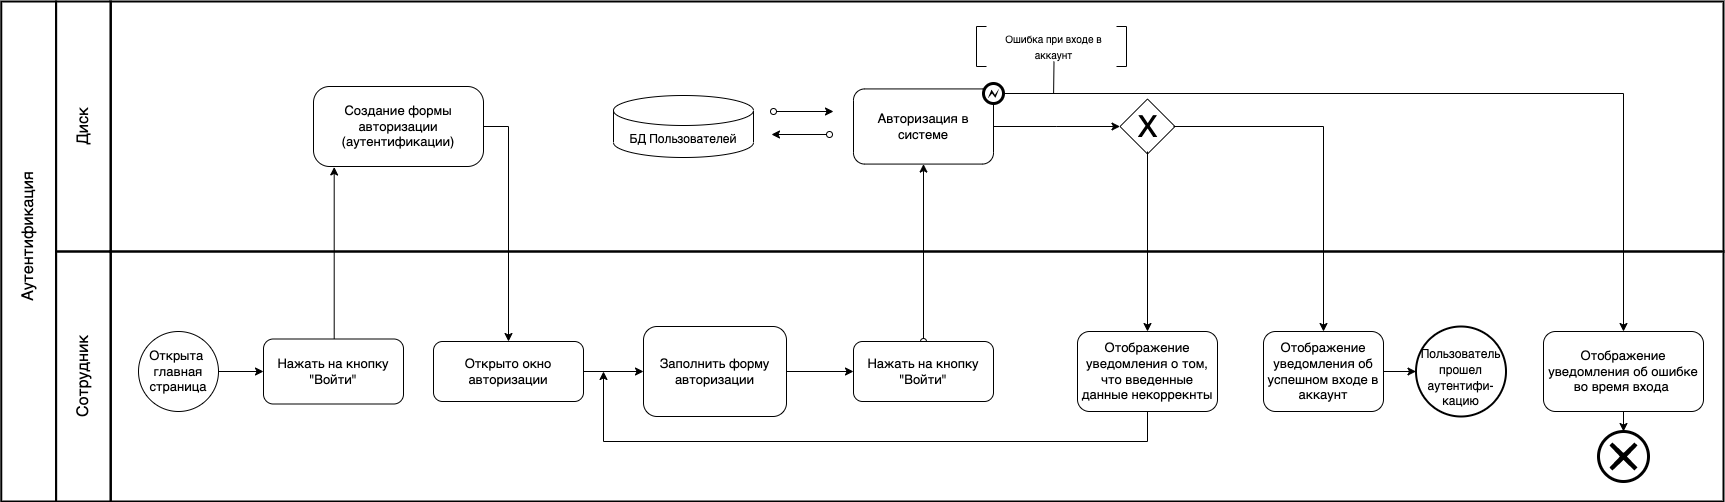

The diagram above was exported from draw.io. Its source (the exported page's mxGraphModel, read from the mxfile embedded in the PNG):
<mxGraphModel dx="946" dy="-613" grid="1" gridSize="10" guides="1" tooltips="1" connect="1" arrows="1" fold="1" page="1" pageScale="1" pageWidth="1654" pageHeight="1169" math="0" shadow="0">
  <root>
    <mxCell id="uwk8Nvy9DEpUygmP6BC2-0" />
    <mxCell id="uwk8Nvy9DEpUygmP6BC2-1" parent="uwk8Nvy9DEpUygmP6BC2-0" />
    <mxCell id="uwk8Nvy9DEpUygmP6BC2-2" value="" style="rounded=0;whiteSpace=wrap;html=1;strokeWidth=2;fontSize=13;fillColor=none;" parent="uwk8Nvy9DEpUygmP6BC2-1" vertex="1">
      <mxGeometry x="197" y="1620" width="1613" height="250" as="geometry" />
    </mxCell>
    <mxCell id="Hu5ydw6qUxbSJcYnK-uU-3" style="edgeStyle=orthogonalEdgeStyle;rounded=0;orthogonalLoop=1;jettySize=auto;html=1;entryX=0;entryY=0.5;entryDx=0;entryDy=0;fontSize=11;startArrow=none;startFill=0;" parent="uwk8Nvy9DEpUygmP6BC2-1" source="uwk8Nvy9DEpUygmP6BC2-4" target="uwk8Nvy9DEpUygmP6BC2-16" edge="1">
      <mxGeometry relative="1" as="geometry" />
    </mxCell>
    <mxCell id="uwk8Nvy9DEpUygmP6BC2-4" value="Заполнить форму авторизации" style="rounded=1;whiteSpace=wrap;html=1;fontSize=13;" parent="uwk8Nvy9DEpUygmP6BC2-1" vertex="1">
      <mxGeometry x="730" y="1695" width="143" height="90" as="geometry" />
    </mxCell>
    <mxCell id="uwk8Nvy9DEpUygmP6BC2-7" value="" style="rounded=0;whiteSpace=wrap;html=1;strokeWidth=2;fontSize=13;fillColor=none;" parent="uwk8Nvy9DEpUygmP6BC2-1" vertex="1">
      <mxGeometry x="197" y="1370" width="1613" height="250" as="geometry" />
    </mxCell>
    <mxCell id="6TpOnPTeBubRj06a2eC3-5" style="edgeStyle=orthogonalEdgeStyle;rounded=0;orthogonalLoop=1;jettySize=auto;html=1;entryX=0;entryY=0.5;entryDx=0;entryDy=0;" parent="uwk8Nvy9DEpUygmP6BC2-1" source="uwk8Nvy9DEpUygmP6BC2-10" target="6TpOnPTeBubRj06a2eC3-1" edge="1">
      <mxGeometry relative="1" as="geometry">
        <mxPoint x="1210" y="1495" as="targetPoint" />
      </mxGeometry>
    </mxCell>
    <mxCell id="uwk8Nvy9DEpUygmP6BC2-10" value="Авторизация в системе" style="rounded=1;whiteSpace=wrap;html=1;fontSize=13;" parent="uwk8Nvy9DEpUygmP6BC2-1" vertex="1">
      <mxGeometry x="940" y="1457.4299999999998" width="140" height="75.14" as="geometry" />
    </mxCell>
    <mxCell id="uwk8Nvy9DEpUygmP6BC2-11" value="" style="edgeStyle=orthogonalEdgeStyle;rounded=0;orthogonalLoop=1;jettySize=auto;html=1;" parent="uwk8Nvy9DEpUygmP6BC2-1" source="uwk8Nvy9DEpUygmP6BC2-12" target="uwk8Nvy9DEpUygmP6BC2-14" edge="1">
      <mxGeometry relative="1" as="geometry" />
    </mxCell>
    <mxCell id="uwk8Nvy9DEpUygmP6BC2-12" value="" style="ellipse;whiteSpace=wrap;html=1;aspect=fixed;fontSize=13;" parent="uwk8Nvy9DEpUygmP6BC2-1" vertex="1">
      <mxGeometry x="225" y="1700" width="80" height="80" as="geometry" />
    </mxCell>
    <mxCell id="Hu5ydw6qUxbSJcYnK-uU-1" style="edgeStyle=orthogonalEdgeStyle;rounded=0;orthogonalLoop=1;jettySize=auto;html=1;fontSize=11;startArrow=none;startFill=0;entryX=0.122;entryY=1.006;entryDx=0;entryDy=0;entryPerimeter=0;" parent="uwk8Nvy9DEpUygmP6BC2-1" source="uwk8Nvy9DEpUygmP6BC2-14" target="Hu5ydw6qUxbSJcYnK-uU-0" edge="1">
      <mxGeometry relative="1" as="geometry">
        <Array as="points">
          <mxPoint x="421" y="1540" />
        </Array>
        <mxPoint x="420" y="1540" as="targetPoint" />
      </mxGeometry>
    </mxCell>
    <mxCell id="uwk8Nvy9DEpUygmP6BC2-14" value="Нажать на кнопку&lt;br&gt;&quot;Войти&quot;" style="rounded=1;whiteSpace=wrap;html=1;fontSize=13;" parent="uwk8Nvy9DEpUygmP6BC2-1" vertex="1">
      <mxGeometry x="350" y="1707.5" width="140" height="65" as="geometry" />
    </mxCell>
    <mxCell id="hrtHcOemy3xbyNDPiC2U-2" style="edgeStyle=orthogonalEdgeStyle;rounded=0;orthogonalLoop=1;jettySize=auto;html=1;entryX=0.5;entryY=1;entryDx=0;entryDy=0;startArrow=oval;startFill=0;" parent="uwk8Nvy9DEpUygmP6BC2-1" source="uwk8Nvy9DEpUygmP6BC2-16" target="uwk8Nvy9DEpUygmP6BC2-10" edge="1">
      <mxGeometry relative="1" as="geometry" />
    </mxCell>
    <mxCell id="uwk8Nvy9DEpUygmP6BC2-16" value="Нажать на кнопку &quot;Войти&quot;" style="rounded=1;whiteSpace=wrap;html=1;fontSize=13;" parent="uwk8Nvy9DEpUygmP6BC2-1" vertex="1">
      <mxGeometry x="940.0000000000002" y="1710" width="140" height="60" as="geometry" />
    </mxCell>
    <mxCell id="uwk8Nvy9DEpUygmP6BC2-17" value="" style="ellipse;whiteSpace=wrap;html=1;aspect=fixed;fontSize=13;strokeWidth=2;" parent="uwk8Nvy9DEpUygmP6BC2-1" vertex="1">
      <mxGeometry x="1502.5" y="1695" width="90" height="90" as="geometry" />
    </mxCell>
    <mxCell id="uwk8Nvy9DEpUygmP6BC2-18" value="" style="rounded=0;whiteSpace=wrap;html=1;strokeWidth=2;fontSize=13;fillColor=none;" parent="uwk8Nvy9DEpUygmP6BC2-1" vertex="1">
      <mxGeometry x="142.59" y="1370" width="54.82" height="250" as="geometry" />
    </mxCell>
    <mxCell id="uwk8Nvy9DEpUygmP6BC2-19" value="" style="rounded=0;whiteSpace=wrap;html=1;strokeWidth=2;fontSize=13;fillColor=none;" parent="uwk8Nvy9DEpUygmP6BC2-1" vertex="1">
      <mxGeometry x="142.59" y="1620" width="54.82" height="250" as="geometry" />
    </mxCell>
    <mxCell id="uwk8Nvy9DEpUygmP6BC2-20" value="" style="rounded=0;whiteSpace=wrap;html=1;strokeWidth=2;fontSize=13;fillColor=none;" parent="uwk8Nvy9DEpUygmP6BC2-1" vertex="1">
      <mxGeometry x="87.77000000000001" y="1370" width="54.82" height="500" as="geometry" />
    </mxCell>
    <mxCell id="uwk8Nvy9DEpUygmP6BC2-21" value="&lt;font style=&quot;font-size: 16px&quot;&gt;Диск&lt;/font&gt;" style="text;html=1;strokeColor=none;fillColor=none;align=center;verticalAlign=middle;whiteSpace=wrap;rounded=0;fontSize=13;rotation=-90;" parent="uwk8Nvy9DEpUygmP6BC2-1" vertex="1">
      <mxGeometry x="130.00000000000003" y="1480" width="80" height="30" as="geometry" />
    </mxCell>
    <mxCell id="uwk8Nvy9DEpUygmP6BC2-22" value="&lt;font style=&quot;font-size: 16px&quot;&gt;Сотрудник&lt;/font&gt;" style="text;html=1;strokeColor=none;fillColor=none;align=center;verticalAlign=middle;whiteSpace=wrap;rounded=0;fontSize=13;rotation=-90;" parent="uwk8Nvy9DEpUygmP6BC2-1" vertex="1">
      <mxGeometry x="115.00000000000003" y="1730" width="110" height="30" as="geometry" />
    </mxCell>
    <mxCell id="uwk8Nvy9DEpUygmP6BC2-23" value="&lt;span style=&quot;font-size: 16px;&quot;&gt;Аутентификация&lt;/span&gt;" style="text;html=1;strokeColor=none;fillColor=none;align=center;verticalAlign=middle;whiteSpace=wrap;rounded=0;fontSize=13;rotation=-90;" parent="uwk8Nvy9DEpUygmP6BC2-1" vertex="1">
      <mxGeometry x="15.18" y="1590" width="200" height="30" as="geometry" />
    </mxCell>
    <mxCell id="vUs_xtTxwkeawET-PiZx-14" style="edgeStyle=orthogonalEdgeStyle;rounded=0;orthogonalLoop=1;jettySize=auto;html=1;entryX=0;entryY=0.5;entryDx=0;entryDy=0;" parent="uwk8Nvy9DEpUygmP6BC2-1" source="BwHCnQxBUKAk7ymFFz7k-0" target="uwk8Nvy9DEpUygmP6BC2-17" edge="1">
      <mxGeometry relative="1" as="geometry" />
    </mxCell>
    <mxCell id="BwHCnQxBUKAk7ymFFz7k-0" value="Отображение уведомления об успешном входе в аккаунт" style="rounded=1;whiteSpace=wrap;html=1;fontSize=13;" parent="uwk8Nvy9DEpUygmP6BC2-1" vertex="1">
      <mxGeometry x="1350" y="1700" width="120" height="80" as="geometry" />
    </mxCell>
    <mxCell id="7RHzkPQIovl4Lvfnksea-1" value="" style="edgeStyle=orthogonalEdgeStyle;rounded=0;orthogonalLoop=1;jettySize=auto;html=1;" parent="uwk8Nvy9DEpUygmP6BC2-1" source="vUs_xtTxwkeawET-PiZx-4" target="7RHzkPQIovl4Lvfnksea-0" edge="1">
      <mxGeometry relative="1" as="geometry" />
    </mxCell>
    <mxCell id="vUs_xtTxwkeawET-PiZx-4" value="Отображение уведомления об ошибке во время входа&amp;nbsp;" style="rounded=1;whiteSpace=wrap;html=1;fontSize=13;" parent="uwk8Nvy9DEpUygmP6BC2-1" vertex="1">
      <mxGeometry x="1630" y="1700" width="160" height="80" as="geometry" />
    </mxCell>
    <mxCell id="vUs_xtTxwkeawET-PiZx-18" style="edgeStyle=orthogonalEdgeStyle;rounded=0;orthogonalLoop=1;jettySize=auto;html=1;exitX=0.5;exitY=1;exitDx=0;exitDy=0;" parent="uwk8Nvy9DEpUygmP6BC2-1" source="vUs_xtTxwkeawET-PiZx-16" edge="1">
      <mxGeometry relative="1" as="geometry">
        <Array as="points">
          <mxPoint x="1234" y="1810" />
          <mxPoint x="690" y="1810" />
        </Array>
        <mxPoint x="690" y="1740" as="targetPoint" />
      </mxGeometry>
    </mxCell>
    <mxCell id="vUs_xtTxwkeawET-PiZx-16" value="Отображение уведомления о том, что введенные данные некоррекнты" style="rounded=1;whiteSpace=wrap;html=1;fontSize=13;" parent="uwk8Nvy9DEpUygmP6BC2-1" vertex="1">
      <mxGeometry x="1164" y="1700" width="140" height="80" as="geometry" />
    </mxCell>
    <mxCell id="wr9a_1jsS8liEc_nDz2f-1" style="edgeStyle=orthogonalEdgeStyle;rounded=0;orthogonalLoop=1;jettySize=auto;html=1;entryX=0;entryY=0.5;entryDx=0;entryDy=0;" parent="uwk8Nvy9DEpUygmP6BC2-1" source="wr9a_1jsS8liEc_nDz2f-0" target="uwk8Nvy9DEpUygmP6BC2-4" edge="1">
      <mxGeometry relative="1" as="geometry" />
    </mxCell>
    <mxCell id="wr9a_1jsS8liEc_nDz2f-0" value="Открыто окно авторизации" style="rounded=1;whiteSpace=wrap;html=1;fontSize=13;" parent="uwk8Nvy9DEpUygmP6BC2-1" vertex="1">
      <mxGeometry x="520" y="1710" width="150" height="60" as="geometry" />
    </mxCell>
    <mxCell id="wr9a_1jsS8liEc_nDz2f-11" value="" style="group" parent="uwk8Nvy9DEpUygmP6BC2-1" connectable="0" vertex="1">
      <mxGeometry x="700" y="1464" width="220" height="62" as="geometry" />
    </mxCell>
    <mxCell id="wr9a_1jsS8liEc_nDz2f-4" value="БД Пользователей" style="shape=cylinder3;whiteSpace=wrap;html=1;boundedLbl=1;backgroundOutline=1;size=15;" parent="wr9a_1jsS8liEc_nDz2f-11" vertex="1">
      <mxGeometry width="140" height="62" as="geometry" />
    </mxCell>
    <mxCell id="wr9a_1jsS8liEc_nDz2f-9" value="" style="endArrow=classic;html=1;rounded=0;startArrow=oval;startFill=0;" parent="wr9a_1jsS8liEc_nDz2f-11" edge="1">
      <mxGeometry width="50" height="50" relative="1" as="geometry">
        <mxPoint x="160" y="16" as="sourcePoint" />
        <mxPoint x="220" y="16" as="targetPoint" />
      </mxGeometry>
    </mxCell>
    <mxCell id="wr9a_1jsS8liEc_nDz2f-10" value="" style="endArrow=classic;html=1;rounded=0;startArrow=oval;startFill=0;" parent="wr9a_1jsS8liEc_nDz2f-11" edge="1">
      <mxGeometry width="50" height="50" relative="1" as="geometry">
        <mxPoint x="216" y="39" as="sourcePoint" />
        <mxPoint x="158" y="39" as="targetPoint" />
      </mxGeometry>
    </mxCell>
    <mxCell id="Hu5ydw6qUxbSJcYnK-uU-2" style="edgeStyle=orthogonalEdgeStyle;rounded=0;orthogonalLoop=1;jettySize=auto;html=1;entryX=0.5;entryY=0;entryDx=0;entryDy=0;fontSize=11;startArrow=none;startFill=0;" parent="uwk8Nvy9DEpUygmP6BC2-1" source="Hu5ydw6qUxbSJcYnK-uU-0" target="wr9a_1jsS8liEc_nDz2f-0" edge="1">
      <mxGeometry relative="1" as="geometry">
        <Array as="points">
          <mxPoint x="595" y="1495" />
        </Array>
      </mxGeometry>
    </mxCell>
    <mxCell id="Hu5ydw6qUxbSJcYnK-uU-0" value="Создание формы авторизации (аутентификации)" style="rounded=1;whiteSpace=wrap;html=1;fontSize=13;arcSize=20;" parent="uwk8Nvy9DEpUygmP6BC2-1" vertex="1">
      <mxGeometry x="399.99999999999994" y="1455" width="170" height="80" as="geometry" />
    </mxCell>
    <mxCell id="iOIchaS3FWBxmUkpQp_1-0" value="&lt;font style=&quot;font-size: 13px;&quot;&gt;Открыта &lt;br&gt;главная страница&lt;/font&gt;" style="text;html=1;strokeColor=none;fillColor=none;align=center;verticalAlign=middle;whiteSpace=wrap;rounded=0;fontSize=13;rotation=0;" parent="uwk8Nvy9DEpUygmP6BC2-1" vertex="1">
      <mxGeometry x="230" y="1717.5" width="70" height="45" as="geometry" />
    </mxCell>
    <mxCell id="WPoRKEuhjNXUBrvEWpi3-0" value="" style="group" parent="uwk8Nvy9DEpUygmP6BC2-1" connectable="0" vertex="1">
      <mxGeometry x="1070" y="1400" width="255.08999999999992" height="72" as="geometry" />
    </mxCell>
    <mxCell id="WPoRKEuhjNXUBrvEWpi3-1" value="" style="group" parent="WPoRKEuhjNXUBrvEWpi3-0" connectable="0" vertex="1">
      <mxGeometry width="192.5" height="72" as="geometry" />
    </mxCell>
    <mxCell id="WPoRKEuhjNXUBrvEWpi3-2" value="" style="shape=mxgraph.bpmn.shape;html=1;verticalLabelPosition=bottom;labelBackgroundColor=#ffffff;verticalAlign=top;align=center;perimeter=ellipsePerimeter;outlineConnect=0;outline=end;symbol=error;" parent="WPoRKEuhjNXUBrvEWpi3-1" vertex="1">
      <mxGeometry y="52" width="20" height="20" as="geometry" />
    </mxCell>
    <mxCell id="WPoRKEuhjNXUBrvEWpi3-3" style="edgeStyle=orthogonalEdgeStyle;rounded=0;orthogonalLoop=1;jettySize=auto;html=1;" parent="WPoRKEuhjNXUBrvEWpi3-0" source="WPoRKEuhjNXUBrvEWpi3-2" edge="1">
      <mxGeometry relative="1" as="geometry" />
    </mxCell>
    <mxCell id="WPoRKEuhjNXUBrvEWpi3-4" value="" style="group" parent="WPoRKEuhjNXUBrvEWpi3-0" connectable="0" vertex="1">
      <mxGeometry x="70.08999999999992" y="7.5" width="185" height="55" as="geometry" />
    </mxCell>
    <mxCell id="WPoRKEuhjNXUBrvEWpi3-5" value="" style="shape=partialRectangle;whiteSpace=wrap;html=1;bottom=1;right=1;left=1;top=0;fillColor=none;routingCenterX=-0.5;fontSize=13;rotation=-90;" parent="WPoRKEuhjNXUBrvEWpi3-4" vertex="1">
      <mxGeometry x="47.91" y="2.5" width="40" height="10" as="geometry" />
    </mxCell>
    <mxCell id="WPoRKEuhjNXUBrvEWpi3-6" value="" style="group" parent="WPoRKEuhjNXUBrvEWpi3-4" connectable="0" vertex="1">
      <mxGeometry width="180" height="55" as="geometry" />
    </mxCell>
    <mxCell id="WPoRKEuhjNXUBrvEWpi3-7" value="" style="shape=partialRectangle;whiteSpace=wrap;html=1;bottom=1;right=1;left=1;top=0;fillColor=none;routingCenterX=-0.5;fontSize=13;rotation=90;" parent="WPoRKEuhjNXUBrvEWpi3-6" vertex="1">
      <mxGeometry x="-92.09" y="2.5" width="40" height="10" as="geometry" />
    </mxCell>
    <mxCell id="WPoRKEuhjNXUBrvEWpi3-8" value="&lt;font size=&quot;1&quot;&gt;Ошибка при входе в аккаунт&lt;/font&gt;" style="text;html=1;strokeColor=none;fillColor=none;align=center;verticalAlign=middle;whiteSpace=wrap;rounded=0;fontSize=13;" parent="WPoRKEuhjNXUBrvEWpi3-6" vertex="1">
      <mxGeometry x="-67.09" y="-7.5" width="135" height="30" as="geometry" />
    </mxCell>
    <mxCell id="WPoRKEuhjNXUBrvEWpi3-9" value="" style="endArrow=none;html=1;rounded=0;entryX=0.5;entryY=1;entryDx=0;entryDy=0;" parent="WPoRKEuhjNXUBrvEWpi3-6" target="WPoRKEuhjNXUBrvEWpi3-8" edge="1">
      <mxGeometry width="50" height="50" relative="1" as="geometry">
        <mxPoint y="55" as="sourcePoint" />
        <mxPoint x="40" y="15" as="targetPoint" />
      </mxGeometry>
    </mxCell>
    <mxCell id="WPoRKEuhjNXUBrvEWpi3-12" style="edgeStyle=orthogonalEdgeStyle;rounded=0;orthogonalLoop=1;jettySize=auto;html=1;" parent="uwk8Nvy9DEpUygmP6BC2-1" source="WPoRKEuhjNXUBrvEWpi3-2" target="vUs_xtTxwkeawET-PiZx-4" edge="1">
      <mxGeometry relative="1" as="geometry" />
    </mxCell>
    <mxCell id="7RHzkPQIovl4Lvfnksea-0" value="" style="points=[[0.145,0.145,0],[0.5,0,0],[0.855,0.145,0],[1,0.5,0],[0.855,0.855,0],[0.5,1,0],[0.145,0.855,0],[0,0.5,0]];shape=mxgraph.bpmn.event;html=1;verticalLabelPosition=bottom;labelBackgroundColor=#ffffff;verticalAlign=top;align=center;perimeter=ellipsePerimeter;outlineConnect=0;aspect=fixed;outline=end;symbol=cancel;" parent="uwk8Nvy9DEpUygmP6BC2-1" vertex="1">
      <mxGeometry x="1685" y="1800" width="50" height="50" as="geometry" />
    </mxCell>
    <mxCell id="6TpOnPTeBubRj06a2eC3-0" value="" style="group" parent="uwk8Nvy9DEpUygmP6BC2-1" connectable="0" vertex="1">
      <mxGeometry x="1206.5" y="1467.5" width="55" height="55" as="geometry" />
    </mxCell>
    <mxCell id="6TpOnPTeBubRj06a2eC3-1" value="" style="rhombus;whiteSpace=wrap;html=1;" parent="6TpOnPTeBubRj06a2eC3-0" vertex="1">
      <mxGeometry width="55" height="55" as="geometry" />
    </mxCell>
    <mxCell id="6TpOnPTeBubRj06a2eC3-2" value="&lt;font style=&quot;font-size: 30px&quot;&gt;X&lt;/font&gt;" style="text;html=1;align=center;verticalAlign=middle;resizable=0;points=[];autosize=1;" parent="6TpOnPTeBubRj06a2eC3-0" vertex="1">
      <mxGeometry x="7.5" y="12.5" width="40" height="30" as="geometry" />
    </mxCell>
    <mxCell id="6TpOnPTeBubRj06a2eC3-3" style="edgeStyle=orthogonalEdgeStyle;rounded=0;orthogonalLoop=1;jettySize=auto;html=1;" parent="uwk8Nvy9DEpUygmP6BC2-1" target="BwHCnQxBUKAk7ymFFz7k-0" edge="1">
      <mxGeometry relative="1" as="geometry">
        <mxPoint x="1260" y="1495" as="sourcePoint" />
      </mxGeometry>
    </mxCell>
    <mxCell id="6TpOnPTeBubRj06a2eC3-4" style="edgeStyle=orthogonalEdgeStyle;rounded=0;orthogonalLoop=1;jettySize=auto;html=1;" parent="uwk8Nvy9DEpUygmP6BC2-1" target="vUs_xtTxwkeawET-PiZx-16" edge="1">
      <mxGeometry relative="1" as="geometry">
        <mxPoint x="1234" y="1520" as="sourcePoint" />
      </mxGeometry>
    </mxCell>
    <mxCell id="6TpOnPTeBubRj06a2eC3-6" value="&lt;font style=&quot;font-size: 12px;&quot;&gt;Пользователь прошел аутентифи-&lt;br&gt;кацию&lt;/font&gt;" style="text;html=1;strokeColor=none;fillColor=none;align=center;verticalAlign=middle;whiteSpace=wrap;rounded=0;fontSize=13;rotation=0;" parent="uwk8Nvy9DEpUygmP6BC2-1" vertex="1">
      <mxGeometry x="1505" y="1717.4999999999998" width="85" height="56.75" as="geometry" />
    </mxCell>
  </root>
</mxGraphModel>